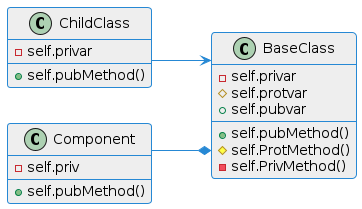

The diagram above was rendered by PlantUML. Its source (embedded in the PNG):
@startuml
left to right direction
skinparam roundcorner 10
skinparam linetype ortho
skinparam shadowing false
skinparam handwritten false
!theme vibrant
skinparam class {
    BackgroundColor #eeeeee
    ArrowColor #2688d4
    ArrowThickness 1
    BorderColor #2688d4
    BorderThickness 1
}
class BaseClass {
    - self.privar
    # self.protvar
    + self.pubvar
    + self.pubMethod()
    # self.ProtMethod()
    - self.PrivMethod()
}
class ChildClass {
    - self.privar
    + self.pubMethod()
}

class Component {
    - self.priv
    + self.pubMethod()
}
Component --* BaseClass
ChildClass --> BaseClass
@enduml